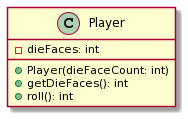

The diagram above was rendered by PlantUML. Its source (embedded in the PNG):
@startuml
class Player {
  - dieFaces: int
  + Player(dieFaceCount: int)
  + getDieFaces(): int
  + roll(): int
}
@enduml